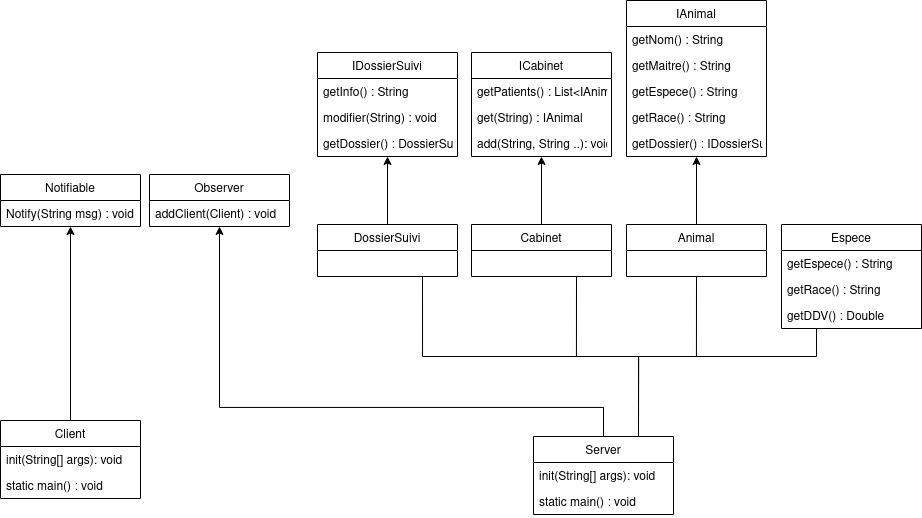

The diagram above was exported from draw.io. Its source (the exported page's mxGraphModel, read from the mxfile embedded in the PNG):
<mxGraphModel dx="1185" dy="715" grid="0" gridSize="10" guides="1" tooltips="1" connect="1" arrows="1" fold="1" page="0" pageScale="1" pageWidth="850" pageHeight="1100" math="0" shadow="0">
  <root>
    <mxCell id="0" />
    <mxCell id="1" parent="0" />
    <mxCell id="nfxq3hKPGOTUFVsHR32Q-9" style="edgeStyle=orthogonalEdgeStyle;rounded=0;orthogonalLoop=1;jettySize=auto;html=1;exitX=0.5;exitY=0;exitDx=0;exitDy=0;entryX=0.5;entryY=1;entryDx=0;entryDy=0;" edge="1" parent="1" source="nfxq3hKPGOTUFVsHR32Q-1" target="nfxq3hKPGOTUFVsHR32Q-5">
      <mxGeometry relative="1" as="geometry" />
    </mxCell>
    <mxCell id="nfxq3hKPGOTUFVsHR32Q-1" value="Client" style="swimlane;fontStyle=0;childLayout=stackLayout;horizontal=1;startSize=26;fillColor=none;horizontalStack=0;resizeParent=1;resizeParentMax=0;resizeLast=0;collapsible=1;marginBottom=0;" vertex="1" parent="1">
      <mxGeometry x="18" y="657" width="140" height="78" as="geometry" />
    </mxCell>
    <mxCell id="nfxq3hKPGOTUFVsHR32Q-2" value="init(String[] args): void" style="text;strokeColor=none;fillColor=none;align=left;verticalAlign=top;spacingLeft=4;spacingRight=4;overflow=hidden;rotatable=0;points=[[0,0.5],[1,0.5]];portConstraint=eastwest;" vertex="1" parent="nfxq3hKPGOTUFVsHR32Q-1">
      <mxGeometry y="26" width="140" height="26" as="geometry" />
    </mxCell>
    <mxCell id="nfxq3hKPGOTUFVsHR32Q-3" value="static main() : void" style="text;strokeColor=none;fillColor=none;align=left;verticalAlign=top;spacingLeft=4;spacingRight=4;overflow=hidden;rotatable=0;points=[[0,0.5],[1,0.5]];portConstraint=eastwest;" vertex="1" parent="nfxq3hKPGOTUFVsHR32Q-1">
      <mxGeometry y="52" width="140" height="26" as="geometry" />
    </mxCell>
    <mxCell id="nfxq3hKPGOTUFVsHR32Q-5" value="Notifiable" style="swimlane;fontStyle=0;childLayout=stackLayout;horizontal=1;startSize=26;fillColor=none;horizontalStack=0;resizeParent=1;resizeParentMax=0;resizeLast=0;collapsible=1;marginBottom=0;" vertex="1" parent="1">
      <mxGeometry x="18" y="411" width="140" height="52" as="geometry" />
    </mxCell>
    <mxCell id="nfxq3hKPGOTUFVsHR32Q-6" value="Notify(String msg) : void" style="text;strokeColor=none;fillColor=none;align=left;verticalAlign=top;spacingLeft=4;spacingRight=4;overflow=hidden;rotatable=0;points=[[0,0.5],[1,0.5]];portConstraint=eastwest;" vertex="1" parent="nfxq3hKPGOTUFVsHR32Q-5">
      <mxGeometry y="26" width="140" height="26" as="geometry" />
    </mxCell>
    <mxCell id="nfxq3hKPGOTUFVsHR32Q-10" style="edgeStyle=orthogonalEdgeStyle;rounded=0;orthogonalLoop=1;jettySize=auto;html=1;exitX=0.5;exitY=0;exitDx=0;exitDy=0;entryX=0.5;entryY=1;entryDx=0;entryDy=0;" edge="1" parent="1" source="nfxq3hKPGOTUFVsHR32Q-11" target="nfxq3hKPGOTUFVsHR32Q-14">
      <mxGeometry relative="1" as="geometry">
        <Array as="points">
          <mxPoint x="621" y="644" />
          <mxPoint x="237" y="644" />
        </Array>
      </mxGeometry>
    </mxCell>
    <mxCell id="nfxq3hKPGOTUFVsHR32Q-35" style="edgeStyle=orthogonalEdgeStyle;rounded=0;orthogonalLoop=1;jettySize=auto;html=1;exitX=0.75;exitY=0;exitDx=0;exitDy=0;entryX=0.5;entryY=1;entryDx=0;entryDy=0;endArrow=none;endFill=0;strokeColor=default;labelBackgroundColor=default;fontColor=default;" edge="1" parent="1" source="nfxq3hKPGOTUFVsHR32Q-11" target="nfxq3hKPGOTUFVsHR32Q-29">
      <mxGeometry relative="1" as="geometry" />
    </mxCell>
    <mxCell id="nfxq3hKPGOTUFVsHR32Q-11" value="Server" style="swimlane;fontStyle=0;childLayout=stackLayout;horizontal=1;startSize=26;fillColor=none;horizontalStack=0;resizeParent=1;resizeParentMax=0;resizeLast=0;collapsible=1;marginBottom=0;" vertex="1" parent="1">
      <mxGeometry x="551" y="673" width="140" height="78" as="geometry" />
    </mxCell>
    <mxCell id="nfxq3hKPGOTUFVsHR32Q-12" value="init(String[] args): void" style="text;strokeColor=none;fillColor=none;align=left;verticalAlign=top;spacingLeft=4;spacingRight=4;overflow=hidden;rotatable=0;points=[[0,0.5],[1,0.5]];portConstraint=eastwest;" vertex="1" parent="nfxq3hKPGOTUFVsHR32Q-11">
      <mxGeometry y="26" width="140" height="26" as="geometry" />
    </mxCell>
    <mxCell id="nfxq3hKPGOTUFVsHR32Q-13" value="static main() : void" style="text;strokeColor=none;fillColor=none;align=left;verticalAlign=top;spacingLeft=4;spacingRight=4;overflow=hidden;rotatable=0;points=[[0,0.5],[1,0.5]];portConstraint=eastwest;" vertex="1" parent="nfxq3hKPGOTUFVsHR32Q-11">
      <mxGeometry y="52" width="140" height="26" as="geometry" />
    </mxCell>
    <mxCell id="nfxq3hKPGOTUFVsHR32Q-14" value="Observer" style="swimlane;fontStyle=0;childLayout=stackLayout;horizontal=1;startSize=26;fillColor=none;horizontalStack=0;resizeParent=1;resizeParentMax=0;resizeLast=0;collapsible=1;marginBottom=0;" vertex="1" parent="1">
      <mxGeometry x="167" y="411" width="140" height="52" as="geometry" />
    </mxCell>
    <mxCell id="nfxq3hKPGOTUFVsHR32Q-15" value="addClient(Client) : void" style="text;strokeColor=none;fillColor=none;align=left;verticalAlign=top;spacingLeft=4;spacingRight=4;overflow=hidden;rotatable=0;points=[[0,0.5],[1,0.5]];portConstraint=eastwest;fontColor=default;" vertex="1" parent="nfxq3hKPGOTUFVsHR32Q-14">
      <mxGeometry y="26" width="140" height="26" as="geometry" />
    </mxCell>
    <mxCell id="nfxq3hKPGOTUFVsHR32Q-16" value="IDossierSuivi" style="swimlane;fontStyle=0;childLayout=stackLayout;horizontal=1;startSize=26;fillColor=none;horizontalStack=0;resizeParent=1;resizeParentMax=0;resizeLast=0;collapsible=1;marginBottom=0;" vertex="1" parent="1">
      <mxGeometry x="335" y="289" width="140" height="104" as="geometry" />
    </mxCell>
    <mxCell id="nfxq3hKPGOTUFVsHR32Q-43" value="getInfo() : String" style="text;strokeColor=none;fillColor=none;align=left;verticalAlign=top;spacingLeft=4;spacingRight=4;overflow=hidden;rotatable=0;points=[[0,0.5],[1,0.5]];portConstraint=eastwest;fontColor=default;" vertex="1" parent="nfxq3hKPGOTUFVsHR32Q-16">
      <mxGeometry y="26" width="140" height="26" as="geometry" />
    </mxCell>
    <mxCell id="nfxq3hKPGOTUFVsHR32Q-45" value="modifier(String) : void" style="text;strokeColor=none;fillColor=none;align=left;verticalAlign=top;spacingLeft=4;spacingRight=4;overflow=hidden;rotatable=0;points=[[0,0.5],[1,0.5]];portConstraint=eastwest;fontColor=default;" vertex="1" parent="nfxq3hKPGOTUFVsHR32Q-16">
      <mxGeometry y="52" width="140" height="26" as="geometry" />
    </mxCell>
    <mxCell id="nfxq3hKPGOTUFVsHR32Q-44" value="getDossier() : DossierSuivi&#10;" style="text;strokeColor=none;fillColor=none;align=left;verticalAlign=top;spacingLeft=4;spacingRight=4;overflow=hidden;rotatable=0;points=[[0,0.5],[1,0.5]];portConstraint=eastwest;fontColor=default;" vertex="1" parent="nfxq3hKPGOTUFVsHR32Q-16">
      <mxGeometry y="78" width="140" height="26" as="geometry" />
    </mxCell>
    <mxCell id="nfxq3hKPGOTUFVsHR32Q-18" value="ICabinet" style="swimlane;fontStyle=0;childLayout=stackLayout;horizontal=1;startSize=26;fillColor=none;horizontalStack=0;resizeParent=1;resizeParentMax=0;resizeLast=0;collapsible=1;marginBottom=0;" vertex="1" parent="1">
      <mxGeometry x="489" y="289" width="140" height="104" as="geometry" />
    </mxCell>
    <mxCell id="nfxq3hKPGOTUFVsHR32Q-46" value="getPatients() : List&lt;IAnimal&gt;" style="text;strokeColor=none;fillColor=none;align=left;verticalAlign=top;spacingLeft=4;spacingRight=4;overflow=hidden;rotatable=0;points=[[0,0.5],[1,0.5]];portConstraint=eastwest;fontColor=default;" vertex="1" parent="nfxq3hKPGOTUFVsHR32Q-18">
      <mxGeometry y="26" width="140" height="26" as="geometry" />
    </mxCell>
    <mxCell id="nfxq3hKPGOTUFVsHR32Q-47" value="get(String) : IAnimal" style="text;strokeColor=none;fillColor=none;align=left;verticalAlign=top;spacingLeft=4;spacingRight=4;overflow=hidden;rotatable=0;points=[[0,0.5],[1,0.5]];portConstraint=eastwest;fontColor=default;" vertex="1" parent="nfxq3hKPGOTUFVsHR32Q-18">
      <mxGeometry y="52" width="140" height="26" as="geometry" />
    </mxCell>
    <mxCell id="nfxq3hKPGOTUFVsHR32Q-48" value="add(String, String ..): void" style="text;strokeColor=none;fillColor=none;align=left;verticalAlign=top;spacingLeft=4;spacingRight=4;overflow=hidden;rotatable=0;points=[[0,0.5],[1,0.5]];portConstraint=eastwest;fontColor=default;" vertex="1" parent="nfxq3hKPGOTUFVsHR32Q-18">
      <mxGeometry y="78" width="140" height="26" as="geometry" />
    </mxCell>
    <mxCell id="nfxq3hKPGOTUFVsHR32Q-20" value="IAnimal" style="swimlane;fontStyle=0;childLayout=stackLayout;horizontal=1;startSize=26;fillColor=none;horizontalStack=0;resizeParent=1;resizeParentMax=0;resizeLast=0;collapsible=1;marginBottom=0;strokeColor=default;fontColor=default;" vertex="1" parent="1">
      <mxGeometry x="644" y="237" width="140" height="156" as="geometry" />
    </mxCell>
    <mxCell id="nfxq3hKPGOTUFVsHR32Q-49" value="getNom() : String" style="text;strokeColor=none;fillColor=none;align=left;verticalAlign=top;spacingLeft=4;spacingRight=4;overflow=hidden;rotatable=0;points=[[0,0.5],[1,0.5]];portConstraint=eastwest;fontColor=default;" vertex="1" parent="nfxq3hKPGOTUFVsHR32Q-20">
      <mxGeometry y="26" width="140" height="26" as="geometry" />
    </mxCell>
    <mxCell id="nfxq3hKPGOTUFVsHR32Q-50" value="getMaitre() : String" style="text;strokeColor=none;fillColor=none;align=left;verticalAlign=top;spacingLeft=4;spacingRight=4;overflow=hidden;rotatable=0;points=[[0,0.5],[1,0.5]];portConstraint=eastwest;fontColor=default;" vertex="1" parent="nfxq3hKPGOTUFVsHR32Q-20">
      <mxGeometry y="52" width="140" height="26" as="geometry" />
    </mxCell>
    <mxCell id="nfxq3hKPGOTUFVsHR32Q-51" value="getEspece() : String" style="text;strokeColor=none;fillColor=none;align=left;verticalAlign=top;spacingLeft=4;spacingRight=4;overflow=hidden;rotatable=0;points=[[0,0.5],[1,0.5]];portConstraint=eastwest;fontColor=default;" vertex="1" parent="nfxq3hKPGOTUFVsHR32Q-20">
      <mxGeometry y="78" width="140" height="26" as="geometry" />
    </mxCell>
    <mxCell id="nfxq3hKPGOTUFVsHR32Q-52" value="getRace() : String" style="text;strokeColor=none;fillColor=none;align=left;verticalAlign=top;spacingLeft=4;spacingRight=4;overflow=hidden;rotatable=0;points=[[0,0.5],[1,0.5]];portConstraint=eastwest;fontColor=default;" vertex="1" parent="nfxq3hKPGOTUFVsHR32Q-20">
      <mxGeometry y="104" width="140" height="26" as="geometry" />
    </mxCell>
    <mxCell id="nfxq3hKPGOTUFVsHR32Q-53" value="getDossier() : IDossierSuivi" style="text;strokeColor=none;fillColor=none;align=left;verticalAlign=top;spacingLeft=4;spacingRight=4;overflow=hidden;rotatable=0;points=[[0,0.5],[1,0.5]];portConstraint=eastwest;fontColor=default;" vertex="1" parent="nfxq3hKPGOTUFVsHR32Q-20">
      <mxGeometry y="130" width="140" height="26" as="geometry" />
    </mxCell>
    <mxCell id="nfxq3hKPGOTUFVsHR32Q-32" style="edgeStyle=orthogonalEdgeStyle;rounded=0;orthogonalLoop=1;jettySize=auto;html=1;exitX=0.5;exitY=0;exitDx=0;exitDy=0;entryX=0.5;entryY=1;entryDx=0;entryDy=0;" edge="1" parent="1" source="nfxq3hKPGOTUFVsHR32Q-25" target="nfxq3hKPGOTUFVsHR32Q-18">
      <mxGeometry relative="1" as="geometry">
        <mxPoint x="559" y="349" as="targetPoint" />
      </mxGeometry>
    </mxCell>
    <mxCell id="nfxq3hKPGOTUFVsHR32Q-25" value="Cabinet" style="swimlane;fontStyle=0;childLayout=stackLayout;horizontal=1;startSize=26;fillColor=none;horizontalStack=0;resizeParent=1;resizeParentMax=0;resizeLast=0;collapsible=1;marginBottom=0;" vertex="1" parent="1">
      <mxGeometry x="489" y="461" width="140" height="52" as="geometry" />
    </mxCell>
    <mxCell id="nfxq3hKPGOTUFVsHR32Q-31" style="edgeStyle=orthogonalEdgeStyle;rounded=0;orthogonalLoop=1;jettySize=auto;html=1;exitX=0.5;exitY=0;exitDx=0;exitDy=0;entryX=0.5;entryY=1;entryDx=0;entryDy=0;" edge="1" parent="1" source="nfxq3hKPGOTUFVsHR32Q-27" target="nfxq3hKPGOTUFVsHR32Q-16">
      <mxGeometry relative="1" as="geometry" />
    </mxCell>
    <mxCell id="nfxq3hKPGOTUFVsHR32Q-27" value="DossierSuivi" style="swimlane;fontStyle=0;childLayout=stackLayout;horizontal=1;startSize=26;fillColor=none;horizontalStack=0;resizeParent=1;resizeParentMax=0;resizeLast=0;collapsible=1;marginBottom=0;" vertex="1" parent="1">
      <mxGeometry x="335" y="461" width="140" height="52" as="geometry" />
    </mxCell>
    <mxCell id="nfxq3hKPGOTUFVsHR32Q-33" style="edgeStyle=orthogonalEdgeStyle;rounded=0;orthogonalLoop=1;jettySize=auto;html=1;exitX=0.5;exitY=0;exitDx=0;exitDy=0;entryX=0.5;entryY=1;entryDx=0;entryDy=0;" edge="1" parent="1" source="nfxq3hKPGOTUFVsHR32Q-29" target="nfxq3hKPGOTUFVsHR32Q-20">
      <mxGeometry relative="1" as="geometry" />
    </mxCell>
    <mxCell id="nfxq3hKPGOTUFVsHR32Q-29" value="Animal" style="swimlane;fontStyle=0;childLayout=stackLayout;horizontal=1;startSize=26;fillColor=none;horizontalStack=0;resizeParent=1;resizeParentMax=0;resizeLast=0;collapsible=1;marginBottom=0;" vertex="1" parent="1">
      <mxGeometry x="644" y="461" width="140" height="52" as="geometry" />
    </mxCell>
    <mxCell id="nfxq3hKPGOTUFVsHR32Q-34" value="Espece" style="swimlane;fontStyle=0;childLayout=stackLayout;horizontal=1;startSize=26;fillColor=none;horizontalStack=0;resizeParent=1;resizeParentMax=0;resizeLast=0;collapsible=1;marginBottom=0;strokeColor=default;fontColor=default;" vertex="1" parent="1">
      <mxGeometry x="799" y="461" width="140" height="104" as="geometry" />
    </mxCell>
    <mxCell id="nfxq3hKPGOTUFVsHR32Q-56" value="getEspece() : String" style="text;strokeColor=none;fillColor=none;align=left;verticalAlign=top;spacingLeft=4;spacingRight=4;overflow=hidden;rotatable=0;points=[[0,0.5],[1,0.5]];portConstraint=eastwest;fontColor=default;" vertex="1" parent="nfxq3hKPGOTUFVsHR32Q-34">
      <mxGeometry y="26" width="140" height="26" as="geometry" />
    </mxCell>
    <mxCell id="nfxq3hKPGOTUFVsHR32Q-57" value="getRace() : String" style="text;strokeColor=none;fillColor=none;align=left;verticalAlign=top;spacingLeft=4;spacingRight=4;overflow=hidden;rotatable=0;points=[[0,0.5],[1,0.5]];portConstraint=eastwest;fontColor=default;" vertex="1" parent="nfxq3hKPGOTUFVsHR32Q-34">
      <mxGeometry y="52" width="140" height="26" as="geometry" />
    </mxCell>
    <mxCell id="nfxq3hKPGOTUFVsHR32Q-54" value="getDDV() : Double" style="text;strokeColor=none;fillColor=none;align=left;verticalAlign=top;spacingLeft=4;spacingRight=4;overflow=hidden;rotatable=0;points=[[0,0.5],[1,0.5]];portConstraint=eastwest;fontColor=default;" vertex="1" parent="nfxq3hKPGOTUFVsHR32Q-34">
      <mxGeometry y="78" width="140" height="26" as="geometry" />
    </mxCell>
    <mxCell id="nfxq3hKPGOTUFVsHR32Q-36" style="edgeStyle=orthogonalEdgeStyle;rounded=0;orthogonalLoop=1;jettySize=auto;html=1;exitX=0.75;exitY=0;exitDx=0;exitDy=0;entryX=0.25;entryY=1;entryDx=0;entryDy=0;endArrow=none;endFill=0;strokeColor=default;labelBackgroundColor=default;fontColor=default;" edge="1" parent="1" source="nfxq3hKPGOTUFVsHR32Q-11" target="nfxq3hKPGOTUFVsHR32Q-34">
      <mxGeometry relative="1" as="geometry">
        <mxPoint x="666" y="683" as="sourcePoint" />
        <mxPoint x="724" y="523" as="targetPoint" />
        <Array as="points">
          <mxPoint x="656" y="593" />
          <mxPoint x="834" y="593" />
        </Array>
      </mxGeometry>
    </mxCell>
    <mxCell id="nfxq3hKPGOTUFVsHR32Q-37" style="edgeStyle=orthogonalEdgeStyle;rounded=0;orthogonalLoop=1;jettySize=auto;html=1;exitX=0.75;exitY=0;exitDx=0;exitDy=0;entryX=0.75;entryY=1;entryDx=0;entryDy=0;endArrow=none;endFill=0;strokeColor=default;labelBackgroundColor=default;fontColor=default;" edge="1" parent="1" source="nfxq3hKPGOTUFVsHR32Q-11" target="nfxq3hKPGOTUFVsHR32Q-27">
      <mxGeometry relative="1" as="geometry">
        <mxPoint x="676" y="693" as="sourcePoint" />
        <mxPoint x="734" y="533" as="targetPoint" />
      </mxGeometry>
    </mxCell>
    <mxCell id="nfxq3hKPGOTUFVsHR32Q-38" style="edgeStyle=orthogonalEdgeStyle;rounded=0;orthogonalLoop=1;jettySize=auto;html=1;exitX=0.75;exitY=0;exitDx=0;exitDy=0;entryX=0.75;entryY=1;entryDx=0;entryDy=0;endArrow=none;endFill=0;strokeColor=default;labelBackgroundColor=default;fontColor=default;" edge="1" parent="1" source="nfxq3hKPGOTUFVsHR32Q-11" target="nfxq3hKPGOTUFVsHR32Q-25">
      <mxGeometry relative="1" as="geometry">
        <mxPoint x="686" y="703" as="sourcePoint" />
        <mxPoint x="744" y="543" as="targetPoint" />
      </mxGeometry>
    </mxCell>
  </root>
</mxGraphModel>